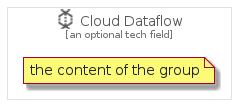

The diagram above was rendered by PlantUML. Its source (embedded in the PNG):
@startuml
' configures the library
!global $INCLUSION_MODE="local"
!global $LIB_BASE_LOCATION="../../.."
' loads the library
!include $LIB_BASE_LOCATION/bootstrap.puml
' loads the gcp bootstrap
include('gcp/bootstrap')
' loads the CloudDataflow element
include('gcp/Item/ExpandedProductCardIcons/CloudDataflow')
CloudDataflowGroup('cloud_dataflow', 'Cloud Dataflow', 'an optional tech field'){
note as note
the content of the group
end note
}
@enduml